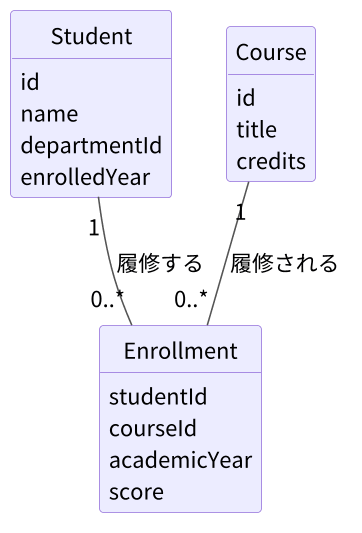

The diagram above was rendered by PlantUML. Its source (embedded in the PNG):
@startuml arch-00-01-grades-model
!include ../../database/diagram/_common.iuml
class Student {
  id
  name
  departmentId
  enrolledYear
}
class Course {
  id
  title
  credits
}
class Enrollment {
  studentId
  courseId
  academicYear
  score
}
Student "1" -- "0..*" Enrollment : 履修する
Course "1" -- "0..*" Enrollment : 履修される
@enduml